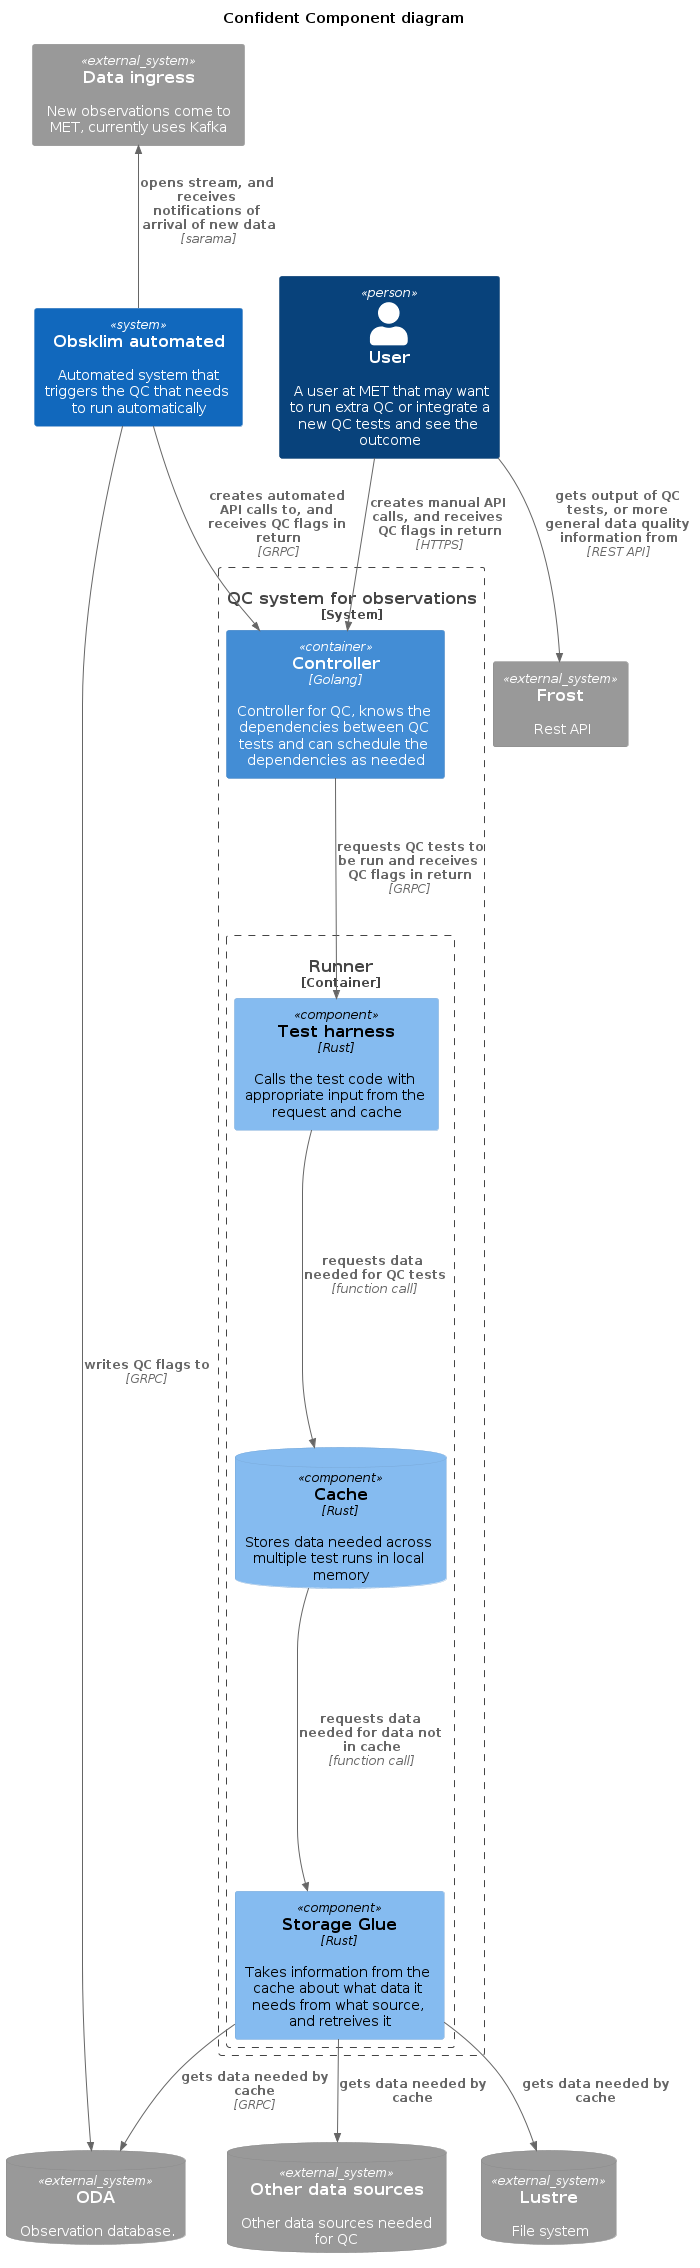

The diagram above was rendered by PlantUML. Its source (embedded in the PNG):
@startuml Confident_Component
!include https://raw.githubusercontent.com/plantuml-stdlib/C4-PlantUML/master/C4_Component.puml

LAYOUT_TOP_DOWN()

title
  Confident Component diagram
end title

Person(user, "User", "A user at MET that may want to run extra QC or integrate a new QC tests and see the outcome")
System(new_obs_system, "Obsklim automated", "Automated system that triggers the QC that needs to run automatically")
System_Ext(kafka, "Data ingress", "New observations come to MET, currently uses Kafka")

System_Ext(frost, "Frost", "Rest API")
SystemDb_Ext(oda, "ODA", "Observation database.")
SystemDb_Ext(lustre, "Lustre", "File system")
SystemDb_Ext(datasources, "Other data sources", "Other data sources needed for QC")

System_Boundary(Confident, "QC system for observations") {
  Container(controller, "Controller", "Golang", "Controller for QC, knows the dependencies between QC tests and can schedule the dependencies as needed")
  Container_Boundary(runner, "Runner") {
    Component(test_harness, "Test harness", "Rust", "Calls the test code with appropriate input from the request and cache")
    ComponentDb(cache, "Cache", "Rust", "Stores data needed across multiple test runs in local memory")
    Component(storage_glue, "Storage Glue", "Rust", "Takes information from the cache about what data it needs from what source, and retreives it")
  }
  'Container(runner, "Runner", "Rust/C++", "The runner(s) contain the QC libraries and data cache, and can horizontally scale to run tests in parallel.")
}

Rel_U(new_obs_system, kafka, "opens stream, and receives notifications of arrival of new data", "sarama")

Rel(controller, test_harness, "requests QC tests to be run and receives QC flags in return", "GRPC")
Rel(new_obs_system, oda, "writes QC flags to", "GRPC")

Rel(test_harness, cache, "requests data needed for QC tests", "function call")
Rel(cache, storage_glue, "requests data needed for data not in cache", "function call")

Rel(user, controller, "creates manual API calls, and receives QC flags in return", "HTTPS")
Rel(new_obs_system, controller, "creates automated API calls to, and receives QC flags in return", "GRPC")
Rel(storage_glue, oda, "gets data needed by cache", "GRPC")
Rel(storage_glue, lustre, "gets data needed by cache")
Rel(storage_glue, datasources, "gets data needed by cache")
Rel(user, frost, "gets output of QC tests, or more general data quality information from", "REST API")
@enduml